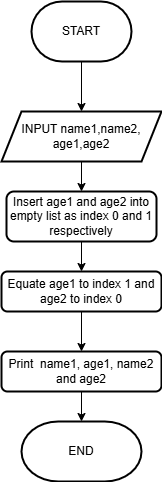

The diagram above was exported from draw.io. Its source (the exported page's mxGraphModel, read from the mxfile embedded in the PNG):
<mxGraphModel dx="1120" dy="460" grid="1" gridSize="10" guides="1" tooltips="1" connect="1" arrows="1" fold="1" page="1" pageScale="1" pageWidth="850" pageHeight="1100" math="0" shadow="0">
  <root>
    <mxCell id="0" />
    <mxCell id="1" parent="0" />
    <mxCell id="ZJJ90bVadNrR_qZymEUU-3" value="" style="edgeStyle=orthogonalEdgeStyle;rounded=0;orthogonalLoop=1;jettySize=auto;html=1;" edge="1" parent="1" source="ZJJ90bVadNrR_qZymEUU-1" target="ZJJ90bVadNrR_qZymEUU-2">
      <mxGeometry relative="1" as="geometry" />
    </mxCell>
    <mxCell id="ZJJ90bVadNrR_qZymEUU-1" value="START" style="strokeWidth=2;html=1;shape=mxgraph.flowchart.terminator;whiteSpace=wrap;" vertex="1" parent="1">
      <mxGeometry x="370" y="210" width="100" height="60" as="geometry" />
    </mxCell>
    <mxCell id="ZJJ90bVadNrR_qZymEUU-5" value="" style="edgeStyle=orthogonalEdgeStyle;rounded=0;orthogonalLoop=1;jettySize=auto;html=1;" edge="1" parent="1" source="ZJJ90bVadNrR_qZymEUU-2" target="ZJJ90bVadNrR_qZymEUU-4">
      <mxGeometry relative="1" as="geometry" />
    </mxCell>
    <mxCell id="ZJJ90bVadNrR_qZymEUU-2" value="INPUT name1,name2, age1,age2" style="shape=parallelogram;perimeter=parallelogramPerimeter;whiteSpace=wrap;html=1;fixedSize=1;strokeWidth=2;" vertex="1" parent="1">
      <mxGeometry x="340" y="320" width="160" height="50" as="geometry" />
    </mxCell>
    <mxCell id="ZJJ90bVadNrR_qZymEUU-7" value="" style="edgeStyle=orthogonalEdgeStyle;rounded=0;orthogonalLoop=1;jettySize=auto;html=1;" edge="1" parent="1" source="ZJJ90bVadNrR_qZymEUU-4" target="ZJJ90bVadNrR_qZymEUU-6">
      <mxGeometry relative="1" as="geometry" />
    </mxCell>
    <mxCell id="ZJJ90bVadNrR_qZymEUU-4" value="Insert age1 and age2 into empty list as index 0 and 1 respectively" style="rounded=1;whiteSpace=wrap;html=1;strokeWidth=2;" vertex="1" parent="1">
      <mxGeometry x="345" y="400" width="150" height="50" as="geometry" />
    </mxCell>
    <mxCell id="ZJJ90bVadNrR_qZymEUU-9" value="" style="edgeStyle=orthogonalEdgeStyle;rounded=0;orthogonalLoop=1;jettySize=auto;html=1;" edge="1" parent="1" source="ZJJ90bVadNrR_qZymEUU-6" target="ZJJ90bVadNrR_qZymEUU-8">
      <mxGeometry relative="1" as="geometry" />
    </mxCell>
    <mxCell id="ZJJ90bVadNrR_qZymEUU-6" value="Equate age1 to index 1 and age2 to index 0" style="rounded=1;whiteSpace=wrap;html=1;strokeWidth=2;" vertex="1" parent="1">
      <mxGeometry x="340" y="480" width="160" height="40" as="geometry" />
    </mxCell>
    <mxCell id="ZJJ90bVadNrR_qZymEUU-11" value="" style="edgeStyle=orthogonalEdgeStyle;rounded=0;orthogonalLoop=1;jettySize=auto;html=1;" edge="1" parent="1" source="ZJJ90bVadNrR_qZymEUU-8" target="ZJJ90bVadNrR_qZymEUU-10">
      <mxGeometry relative="1" as="geometry" />
    </mxCell>
    <mxCell id="ZJJ90bVadNrR_qZymEUU-8" value="Print&amp;nbsp; name1, age1, name2 and age2" style="rounded=1;whiteSpace=wrap;html=1;strokeWidth=2;" vertex="1" parent="1">
      <mxGeometry x="340" y="560" width="160" height="40" as="geometry" />
    </mxCell>
    <mxCell id="ZJJ90bVadNrR_qZymEUU-10" value="END" style="strokeWidth=2;html=1;shape=mxgraph.flowchart.terminator;whiteSpace=wrap;" vertex="1" parent="1">
      <mxGeometry x="360" y="630" width="120" height="60" as="geometry" />
    </mxCell>
  </root>
</mxGraphModel>